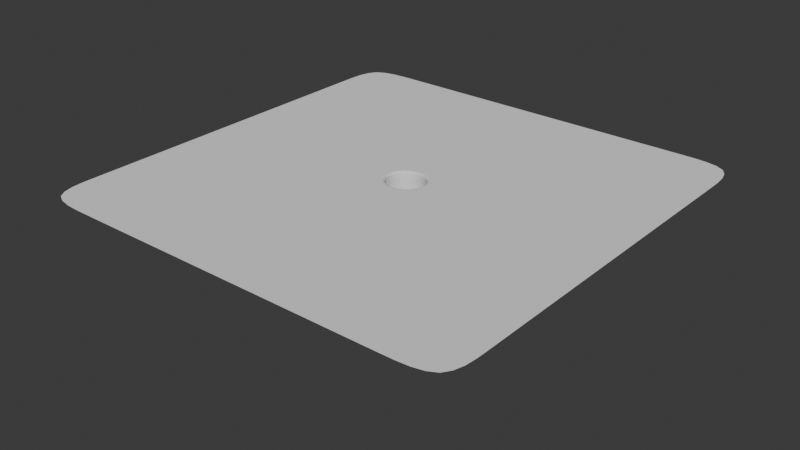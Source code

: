 # Source: standar_hole.blend  (saved by Blender 4.0.36; exported with 4.5.12 LTS)
import bpy
from mathutils import Matrix  # noqa: F401  (used for matrix-valued properties, if any)

bpy.ops.wm.read_factory_settings(use_empty=True)
scene = bpy.context.scene
scene.name = 'Scene'

# ---- collections
col_collection = bpy.data.collections.new('Collection'); scene.collection.children.link(col_collection)

# ---- world
world_world = bpy.data.worlds.new('World'); scene.world = world_world
world_world.use_nodes = True; world_world.node_tree.nodes.clear()
_N = world_world.node_tree.nodes; _L = world_world.node_tree.links
n0 = _N.new('ShaderNodeOutputWorld'); n0.name = 'World Output'; n0.location = (300, 300)
n1 = _N.new('ShaderNodeBackground'); n1.name = 'Background'; n1.location = (10, 300)
n1.inputs[0].default_value = (0.05088, 0.05088, 0.05088, 1.0)
_L.new(n1.outputs[0], n0.inputs[0])
n0.is_active_output = True
world_world.color = (0.05088, 0.05088, 0.05088)
world_world.use_sun_shadow = False
world_world.sun_shadow_jitter_overblur = 0.0

# ---- meshes
me_plane_001 = bpy.data.meshes.new('Plane.001')
me_plane_001.from_pydata([(-3.0, -3.0, 0.0), (3.0, -3.0, 0.0), (-3.0, 3.0, 0.0), (3.0, 3.0, 0.0), (-3.0, 2.333, 0.0), (-3.0, 1.667, 0.0), (-3.0, 1.0, 0.0), (-3.0, 0.3333, 0.0), (-3.0, -0.3333, 0.0), (-3.0, -1.0, 0.0), (-3.0, -1.667, 0.0), (-3.0, -2.333, 0.0), (3.0, -2.333, 0.0), (3.0, -1.667, 0.0), (3.0, -1.0, 0.0), (3.0, -0.3333, 0.0), (3.0, 0.3333, 0.0), (3.0, 1.0, 0.0), (3.0, 1.667, 0.0), (3.0, 2.333, 0.0), (-2.25, -3.0, 0.0), (-1.5, -3.0, 0.0), (-0.75, -3.0, 0.0), (0.0, -3.0, 0.0), (0.75, -3.0, 0.0), (1.5, -3.0, 0.0), (2.25, -3.0, 0.0), (2.25, 3.0, 0.0), (1.5, 3.0, 0.0), (0.75, 3.0, 0.0), (0.0, 3.0, 0.0), (-0.75, 3.0, 0.0), (-1.5, 3.0, 0.0), (-2.25, 3.0, 0.0), (0.75, -0.7778, 0.0), (0.5, -0.7778, 0.0), (0.25, -0.7778, 0.0), (0.0, -0.7778, 0.0), (-0.25, -0.7778, 0.0), (-0.5, -0.7778, 0.0), (-0.75, -0.7778, 0.0), (0.75, -0.5556, 0.0), (0.5, -0.5556, 0.0), (0.25, -0.5556, 0.0), (0.0, -0.5556, 0.0), (-0.25, -0.5556, 0.0), (-0.5, -0.5556, 0.0), (-0.75, -0.5556, 0.0), (0.75, -0.3333, 0.0), (0.5, -0.3333, 0.0), (0.25, -0.3333, 0.0), (0.0, -0.3333, 0.0), (-0.25, -0.3333, 0.0), (-0.5, -0.3333, 0.0), (-0.75, -0.3333, 0.0), (0.75, -0.1111, 0.0), (0.5, -0.1111, 0.0), (0.2132, -0.07843, 0.0), (0.0, -0.1742, 0.0), (-0.2132, -0.07843, 0.0), (-0.5, -0.1111, 0.0), (-0.75, -0.1111, 0.0), (0.75, 0.1111, 0.0), (0.5, 0.1111, 0.0), (0.2853, 0.1111, 0.0), (-0.2132, 0.3007, -0.004621), (-0.2853, 0.1111, 0.0), (-0.5, 0.1111, 0.0), (-0.75, 0.1111, 0.0), (0.75, 0.3333, 0.0), (0.5, 0.3333, 0.0), (0.2132, 0.3007, 0.0), (0.0, 0.3964, 0.0), (-0.2132, 0.3007, 0.0), (-0.5, 0.3333, 0.0), (-0.75, 0.3333, 0.0), (0.75, 0.5556, 0.0), (0.5, 0.5556, 0.0), (0.25, 0.5556, 0.0), (0.0, 0.5556, 0.0), (-0.25, 0.5556, 0.0), (-0.5, 0.5556, 0.0), (-0.75, 0.5556, 0.0), (0.75, 0.7778, 0.0), (0.5, 0.7778, 0.0), (0.25, 0.7778, 0.0), (0.0, 0.7778, 0.0), (-0.25, 0.7778, 0.0), (-0.5, 0.7778, 0.0), (-0.75, 0.7778, 0.0), (0.2132, -0.07843, -1.167), (0.0, -0.1742, -1.167), (-0.2132, -0.07843, -1.167), (0.2853, 0.1111, -1.167), (0.0, 0.1111, -1.167), (-0.2853, 0.1111, -1.167), (0.2132, 0.3007, -1.167), (0.0, 0.3964, -1.167), (-0.2132, 0.3007, -1.167), (-0.2853, 0.1111, -0.004621), (0.2853, 0.1111, -0.004621), (0.2132, 0.3007, -0.004621), (0.0, 0.3964, -0.004621), (0.2132, -0.07843, -0.004621), (-0.2132, -0.07843, -0.004621), (0.0, -0.1742, -0.004621), (-0.2853, 0.1111, -1.15), (0.2132, 0.3007, -1.15), (-0.2132, -0.07843, -1.15), (-0.2132, 0.3007, -1.15), (0.2853, 0.1111, -1.15), (0.0, 0.3964, -1.15), (0.2132, -0.07843, -1.15), (0.0, -0.1742, -1.15)], [], [(83, 19, 3, 27), (26, 1, 12, 34), (34, 12, 13, 41), (41, 13, 14, 48), (48, 14, 15, 55), (55, 15, 16, 62), (62, 16, 17, 69), (69, 17, 18, 76), (76, 18, 19, 83), (5, 82, 89, 4), (82, 81, 88, 89), (81, 80, 87, 88), (80, 79, 86, 87), (79, 78, 85, 86), (78, 77, 84, 85), (77, 76, 83, 84), (6, 75, 82, 5), (75, 74, 81, 82), (74, 73, 80, 81), (73, 72, 79, 80), (72, 71, 78, 79), (71, 70, 77, 78), (70, 69, 76, 77), (7, 68, 75, 6), (68, 67, 74, 75), (67, 66, 73, 74), (112, 110, 93, 90), (111, 109, 98, 97), (64, 63, 70, 71), (63, 62, 69, 70), (8, 61, 68, 7), (61, 60, 67, 68), (60, 59, 66, 67), (109, 106, 95, 98), (110, 107, 96, 93), (57, 56, 63, 64), (56, 55, 62, 63), (9, 54, 61, 8), (54, 53, 60, 61), (53, 52, 59, 60), (52, 51, 58, 59), (51, 50, 57, 58), (50, 49, 56, 57), (49, 48, 55, 56), (10, 47, 54, 9), (47, 46, 53, 54), (46, 45, 52, 53), (45, 44, 51, 52), (44, 43, 50, 51), (43, 42, 49, 50), (42, 41, 48, 49), (11, 40, 47, 10), (40, 39, 46, 47), (39, 38, 45, 46), (38, 37, 44, 45), (37, 36, 43, 44), (36, 35, 42, 43), (35, 34, 41, 42), (0, 20, 40, 11), (20, 21, 39, 40), (21, 22, 38, 39), (22, 23, 37, 38), (23, 24, 36, 37), (24, 25, 35, 36), (25, 26, 34, 35), (4, 89, 33, 2), (89, 88, 32, 33), (88, 87, 31, 32), (87, 86, 30, 31), (86, 85, 29, 30), (85, 84, 28, 29), (84, 83, 27, 28), (95, 94, 97, 98), (94, 93, 96, 97), (92, 91, 94, 95), (91, 90, 93, 94), (106, 108, 92, 95), (113, 112, 90, 91), (107, 111, 97, 96), (108, 113, 91, 92), (59, 58, 105, 104), (71, 72, 102, 101), (58, 57, 103, 105), (66, 59, 104, 99), (64, 71, 101, 100), (73, 66, 99, 65), (72, 73, 65, 102), (57, 64, 100, 103), (104, 105, 113, 108), (101, 102, 111, 107), (105, 103, 112, 113), (99, 104, 108, 106), (100, 101, 107, 110), (65, 99, 106, 109), (102, 65, 109, 111), (103, 100, 110, 112)])
_uv = me_plane_001.uv_layers.new(name='UVMap')
_uv.uv.foreach_set('vector', [0.875, 0.8889, 1.0, 0.8889, 1.0, 1.0, 0.875, 1.0, 0.875, 0.0, 1.0, 0.0, 1.0, 0.1111, 0.875, 0.1111, 0.875, 0.1111, 1.0, 0.1111, 1.0, 0.2222, 0.875, 0.2222, 0.875, 0.2222, 1.0, 0.2222, 1.0, 0.3333, 0.875, 0.3333, 0.875, 0.3333, 1.0, 0.3333, 1.0, 0.4444, 0.875, 0.4444, 0.875, 0.4444, 1.0, 0.4444, 1.0, 0.5556, 0.875, 0.5556, 0.875, 0.5556, 1.0, 0.5556, 1.0, 0.6667, 0.875, 0.6667, 0.875, 0.6667, 1.0, 0.6667, 1.0, 0.7778, 0.875, 0.7778, 0.875, 0.7778, 1.0, 0.7778, 1.0, 0.8889, 0.875, 0.8889, 0.0, 0.7778, 0.125, 0.7778, 0.125, 0.8889, 0.0, 0.8889, 0.125, 0.7778, 0.25, 0.7778, 0.25, 0.8889, 0.125, 0.8889, 0.25, 0.7778, 0.375, 0.7778, 0.375, 0.8889, 0.25, 0.8889, 0.375, 0.7778, 0.5, 0.7778, 0.5, 0.8889, 0.375, 0.8889, 0.5, 0.7778, 0.625, 0.7778, 0.625, 0.8889, 0.5, 0.8889, 0.625, 0.7778, 0.75, 0.7778, 0.75, 0.8889, 0.625, 0.8889, 0.75, 0.7778, 0.875, 0.7778, 0.875, 0.8889, 0.75, 0.8889, 0.0, 0.6667, 0.125, 0.6667, 0.125, 0.7778, 0.0, 0.7778, 0.125, 0.6667, 0.25, 0.6667, 0.25, 0.7778, 0.125, 0.7778, 0.25, 0.6667, 0.375, 0.6667, 0.375, 0.7778, 0.25, 0.7778, 0.375, 0.6667, 0.5, 0.6667, 0.5, 0.7778, 0.375, 0.7778, 0.5, 0.6667, 0.625, 0.6667, 0.625, 0.7778, 0.5, 0.7778, 0.625, 0.6667, 0.75, 0.6667, 0.75, 0.7778, 0.625, 0.7778, 0.75, 0.6667, 0.875, 0.6667, 0.875, 0.7778, 0.75, 0.7778, 0.0, 0.5556, 0.125, 0.5556, 0.125, 0.6667, 0.0, 0.6667, 0.125, 0.5556, 0.25, 0.5556, 0.25, 0.6667, 0.125, 0.6667, 0.25, 0.5556, 0.375, 0.5556, 0.375, 0.6667, 0.25, 0.6667, 0.625, 0.4444, 0.625, 0.5556, 0.625, 0.5556, 0.625, 0.4444, 0.5, 0.6667, 0.375, 0.6667, 0.375, 0.6667, 0.5, 0.6667, 0.625, 0.5556, 0.75, 0.5556, 0.75, 0.6667, 0.625, 0.6667, 0.75, 0.5556, 0.875, 0.5556, 0.875, 0.6667, 0.75, 0.6667, 0.0, 0.4444, 0.125, 0.4444, 0.125, 0.5556, 0.0, 0.5556, 0.125, 0.4444, 0.25, 0.4444, 0.25, 0.5556, 0.125, 0.5556, 0.25, 0.4444, 0.375, 0.4444, 0.375, 0.5556, 0.25, 0.5556, 0.375, 0.6667, 0.375, 0.5556, 0.375, 0.5556, 0.375, 0.6667, 0.625, 0.5556, 0.625, 0.6667, 0.625, 0.6667, 0.625, 0.5556, 0.625, 0.4444, 0.75, 0.4444, 0.75, 0.5556, 0.625, 0.5556, 0.75, 0.4444, 0.875, 0.4444, 0.875, 0.5556, 0.75, 0.5556, 0.0, 0.3333, 0.125, 0.3333, 0.125, 0.4444, 0.0, 0.4444, 0.125, 0.3333, 0.25, 0.3333, 0.25, 0.4444, 0.125, 0.4444, 0.25, 0.3333, 0.375, 0.3333, 0.375, 0.4444, 0.25, 0.4444, 0.375, 0.3333, 0.5, 0.3333, 0.5, 0.4444, 0.375, 0.4444, 0.5, 0.3333, 0.625, 0.3333, 0.625, 0.4444, 0.5, 0.4444, 0.625, 0.3333, 0.75, 0.3333, 0.75, 0.4444, 0.625, 0.4444, 0.75, 0.3333, 0.875, 0.3333, 0.875, 0.4444, 0.75, 0.4444, 0.0, 0.2222, 0.125, 0.2222, 0.125, 0.3333, 0.0, 0.3333, 0.125, 0.2222, 0.25, 0.2222, 0.25, 0.3333, 0.125, 0.3333, 0.25, 0.2222, 0.375, 0.2222, 0.375, 0.3333, 0.25, 0.3333, 0.375, 0.2222, 0.5, 0.2222, 0.5, 0.3333, 0.375, 0.3333, 0.5, 0.2222, 0.625, 0.2222, 0.625, 0.3333, 0.5, 0.3333, 0.625, 0.2222, 0.75, 0.2222, 0.75, 0.3333, 0.625, 0.3333, 0.75, 0.2222, 0.875, 0.2222, 0.875, 0.3333, 0.75, 0.3333, 0.0, 0.1111, 0.125, 0.1111, 0.125, 0.2222, 0.0, 0.2222, 0.125, 0.1111, 0.25, 0.1111, 0.25, 0.2222, 0.125, 0.2222, 0.25, 0.1111, 0.375, 0.1111, 0.375, 0.2222, 0.25, 0.2222, 0.375, 0.1111, 0.5, 0.1111, 0.5, 0.2222, 0.375, 0.2222, 0.5, 0.1111, 0.625, 0.1111, 0.625, 0.2222, 0.5, 0.2222, 0.625, 0.1111, 0.75, 0.1111, 0.75, 0.2222, 0.625, 0.2222, 0.75, 0.1111, 0.875, 0.1111, 0.875, 0.2222, 0.75, 0.2222, 0.0, 0.0, 0.125, 0.0, 0.125, 0.1111, 0.0, 0.1111, 0.125, 0.0, 0.25, 0.0, 0.25, 0.1111, 0.125, 0.1111, 0.25, 0.0, 0.375, 0.0, 0.375, 0.1111, 0.25, 0.1111, 0.375, 0.0, 0.5, 0.0, 0.5, 0.1111, 0.375, 0.1111, 0.5, 0.0, 0.625, 0.0, 0.625, 0.1111, 0.5, 0.1111, 0.625, 0.0, 0.75, 0.0, 0.75, 0.1111, 0.625, 0.1111, 0.75, 0.0, 0.875, 0.0, 0.875, 0.1111, 0.75, 0.1111, 0.0, 0.8889, 0.125, 0.8889, 0.125, 1.0, 0.0, 1.0, 0.125, 0.8889, 0.25, 0.8889, 0.25, 1.0, 0.125, 1.0, 0.25, 0.8889, 0.375, 0.8889, 0.375, 1.0, 0.25, 1.0, 0.375, 0.8889, 0.5, 0.8889, 0.5, 1.0, 0.375, 1.0, 0.5, 0.8889, 0.625, 0.8889, 0.625, 1.0, 0.5, 1.0, 0.625, 0.8889, 0.75, 0.8889, 0.75, 1.0, 0.625, 1.0, 0.75, 0.8889, 0.875, 0.8889, 0.875, 1.0, 0.75, 1.0, 0.375, 0.5556, 0.5, 0.5556, 0.5, 0.6667, 0.375, 0.6667, 0.5, 0.5556, 0.625, 0.5556, 0.625, 0.6667, 0.5, 0.6667, 0.375, 0.4444, 0.5, 0.4444, 0.5, 0.5556, 0.375, 0.5556, 0.5, 0.4444, 0.625, 0.4444, 0.625, 0.5556, 0.5, 0.5556, 0.375, 0.5556, 0.375, 0.4444, 0.375, 0.4444, 0.375, 0.5556, 0.5, 0.4444, 0.625, 0.4444, 0.625, 0.4444, 0.5, 0.4444, 0.625, 0.6667, 0.5, 0.6667, 0.5, 0.6667, 0.625, 0.6667, 0.375, 0.4444, 0.5, 0.4444, 0.5, 0.4444, 0.375, 0.4444, 0.375, 0.4444, 0.5, 0.4444, 0.5, 0.4444, 0.375, 0.4444, 0.625, 0.6667, 0.5, 0.6667, 0.5, 0.6667, 0.625, 0.6667, 0.5, 0.4444, 0.625, 0.4444, 0.625, 0.4444, 0.5, 0.4444, 0.375, 0.5556, 0.375, 0.4444, 0.375, 0.4444, 0.375, 0.5556, 0.625, 0.5556, 0.625, 0.6667, 0.625, 0.6667, 0.625, 0.5556, 0.375, 0.6667, 0.375, 0.5556, 0.375, 0.5556, 0.375, 0.6667, 0.5, 0.6667, 0.375, 0.6667, 0.375, 0.6667, 0.5, 0.6667, 0.625, 0.4444, 0.625, 0.5556, 0.625, 0.5556, 0.625, 0.4444, 0.375, 0.4444, 0.5, 0.4444, 0.5, 0.4444, 0.375, 0.4444, 0.625, 0.6667, 0.5, 0.6667, 0.5, 0.6667, 0.625, 0.6667, 0.5, 0.4444, 0.625, 0.4444, 0.625, 0.4444, 0.5, 0.4444, 0.375, 0.5556, 0.375, 0.4444, 0.375, 0.4444, 0.375, 0.5556, 0.625, 0.5556, 0.625, 0.6667, 0.625, 0.6667, 0.625, 0.5556, 0.375, 0.6667, 0.375, 0.5556, 0.375, 0.5556, 0.375, 0.6667, 0.5, 0.6667, 0.375, 0.6667, 0.375, 0.6667, 0.5, 0.6667, 0.625, 0.4444, 0.625, 0.5556, 0.625, 0.5556, 0.625, 0.4444])
me_plane_001.update()

# ---- objects
ob_plane = bpy.data.objects.new('Plane', me_plane_001)

# ---- transforms, parenting, visibility, modifiers, constraints
ob_plane.location = (0.0, 0.0, 0.0)
_m = ob_plane.modifiers.new('Subdivision', 'SUBSURF')
_m.levels = 2

# ---- collection membership
col_collection.objects.link(ob_plane)

# ---- scene / render settings (as saved in the file)
scene.frame_start = 1; scene.frame_end = 250; scene.frame_set(1)
scene.render.engine = 'BLENDER_EEVEE_NEXT'
scene.cycles.sampling_pattern = 'TABULATED_SOBOL'
bpy.context.view_layer.update()

# ---- added for rendering (the .blend has no active camera and no usable light): camera, sun
cam_auto = bpy.data.cameras.new('AutoCamera')
cam_auto.lens = 50.0
cam_auto.sensor_width = 36.0
cam_auto.clip_end = 1000.0
ob_auto_camera = bpy.data.objects.new('AutoCamera', cam_auto)
scene.collection.objects.link(ob_auto_camera)
ob_auto_camera.location = (7.92467, -9.5096, 5.75634)
ob_auto_camera.rotation_euler = (1.09748, -7.21219e-08, 0.694738)
scene.camera = ob_auto_camera
light_auto_sun = bpy.data.lights.new('AutoSun', 'SUN')
light_auto_sun.energy = 3.0
light_auto_sun.angle = 0.0523599
ob_auto_sun = bpy.data.objects.new('AutoSun', light_auto_sun)
scene.collection.objects.link(ob_auto_sun)
ob_auto_sun.rotation_euler = (0.872665, 0.174533, 0.523599)
bpy.context.view_layer.update()
